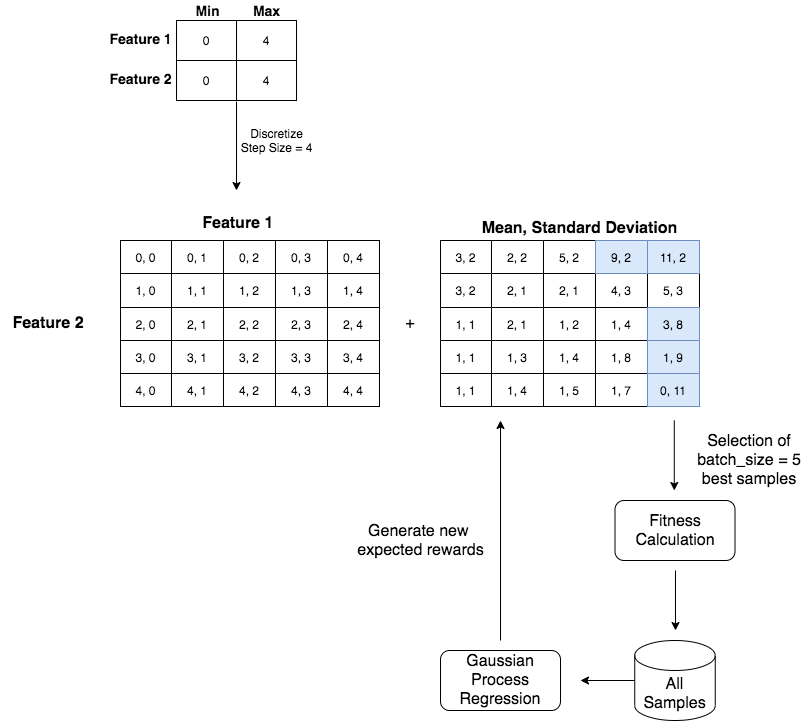

The diagram above was exported from draw.io. Its source (the exported page's mxGraphModel, read from the mxfile embedded in the PNG):
<mxGraphModel dx="785" dy="818" grid="1" gridSize="10" guides="1" tooltips="1" connect="1" arrows="1" fold="1" page="1" pageScale="1" pageWidth="850" pageHeight="1100" math="0" shadow="0">
  <root>
    <mxCell id="0" />
    <mxCell id="1" parent="0" />
    <mxCell id="2" value="" style="shape=table;html=1;whiteSpace=wrap;startSize=0;container=1;collapsible=0;childLayout=tableLayout;" vertex="1" parent="1">
      <mxGeometry x="196" y="50" width="120" height="80" as="geometry" />
    </mxCell>
    <mxCell id="3" value="" style="shape=partialRectangle;html=1;whiteSpace=wrap;collapsible=0;dropTarget=0;pointerEvents=0;fillColor=none;top=0;left=0;bottom=0;right=0;points=[[0,0.5],[1,0.5]];portConstraint=eastwest;" vertex="1" parent="2">
      <mxGeometry width="120" height="40" as="geometry" />
    </mxCell>
    <mxCell id="4" value="0" style="shape=partialRectangle;html=1;whiteSpace=wrap;connectable=0;fillColor=none;top=0;left=0;bottom=0;right=0;overflow=hidden;" vertex="1" parent="3">
      <mxGeometry width="60" height="40" as="geometry" />
    </mxCell>
    <mxCell id="5" value="4" style="shape=partialRectangle;html=1;whiteSpace=wrap;connectable=0;fillColor=none;top=0;left=0;bottom=0;right=0;overflow=hidden;" vertex="1" parent="3">
      <mxGeometry x="60" width="60" height="40" as="geometry" />
    </mxCell>
    <mxCell id="6" value="" style="shape=partialRectangle;html=1;whiteSpace=wrap;collapsible=0;dropTarget=0;pointerEvents=0;fillColor=none;top=0;left=0;bottom=0;right=0;points=[[0,0.5],[1,0.5]];portConstraint=eastwest;" vertex="1" parent="2">
      <mxGeometry y="40" width="120" height="40" as="geometry" />
    </mxCell>
    <mxCell id="7" value="0" style="shape=partialRectangle;html=1;whiteSpace=wrap;connectable=0;fillColor=none;top=0;left=0;bottom=0;right=0;overflow=hidden;" vertex="1" parent="6">
      <mxGeometry width="60" height="40" as="geometry" />
    </mxCell>
    <mxCell id="8" value="4" style="shape=partialRectangle;html=1;whiteSpace=wrap;connectable=0;fillColor=none;top=0;left=0;bottom=0;right=0;overflow=hidden;" vertex="1" parent="6">
      <mxGeometry x="60" width="60" height="40" as="geometry" />
    </mxCell>
    <mxCell id="9" value="Min" style="text;strokeColor=none;fillColor=none;html=1;fontSize=14;fontStyle=1;verticalAlign=middle;align=center;" vertex="1" parent="1">
      <mxGeometry x="202" y="30" width="50" height="20" as="geometry" />
    </mxCell>
    <mxCell id="10" value="Max" style="text;strokeColor=none;fillColor=none;html=1;fontSize=14;fontStyle=1;verticalAlign=middle;align=center;" vertex="1" parent="1">
      <mxGeometry x="261" y="30" width="50" height="20" as="geometry" />
    </mxCell>
    <mxCell id="11" value="&lt;span style=&quot;font-size: 14px&quot;&gt;Feature 1&lt;/span&gt;" style="text;strokeColor=none;fillColor=none;html=1;fontSize=24;fontStyle=1;verticalAlign=middle;align=center;" vertex="1" parent="1">
      <mxGeometry x="130" y="50" width="60" height="30" as="geometry" />
    </mxCell>
    <mxCell id="12" value="&lt;span style=&quot;font-size: 14px&quot;&gt;Feature 2&lt;/span&gt;" style="text;strokeColor=none;fillColor=none;html=1;fontSize=24;fontStyle=1;verticalAlign=middle;align=center;" vertex="1" parent="1">
      <mxGeometry x="130" y="90" width="60" height="30" as="geometry" />
    </mxCell>
    <mxCell id="13" value="" style="endArrow=classic;html=1;exitX=0.5;exitY=1.025;exitDx=0;exitDy=0;exitPerimeter=0;" edge="1" source="6" parent="1">
      <mxGeometry width="50" height="50" relative="1" as="geometry">
        <mxPoint x="252" y="230" as="sourcePoint" />
        <mxPoint x="256" y="220" as="targetPoint" />
      </mxGeometry>
    </mxCell>
    <mxCell id="14" value="Discretize&lt;br&gt;Step Size = 4" style="text;html=1;align=center;verticalAlign=middle;resizable=0;points=[];autosize=1;strokeColor=none;" vertex="1" parent="1">
      <mxGeometry x="251" y="155" width="90" height="30" as="geometry" />
    </mxCell>
    <mxCell id="15" value="" style="shape=table;html=1;whiteSpace=wrap;startSize=0;container=1;collapsible=0;childLayout=tableLayout;" vertex="1" parent="1">
      <mxGeometry x="140" y="270" width="259" height="166" as="geometry" />
    </mxCell>
    <mxCell id="16" value="" style="shape=partialRectangle;html=1;whiteSpace=wrap;collapsible=0;dropTarget=0;pointerEvents=0;fillColor=none;top=0;left=0;bottom=0;right=0;points=[[0,0.5],[1,0.5]];portConstraint=eastwest;" vertex="1" parent="15">
      <mxGeometry width="259" height="33" as="geometry" />
    </mxCell>
    <mxCell id="17" value="0, 0" style="shape=partialRectangle;html=1;whiteSpace=wrap;connectable=0;fillColor=none;top=0;left=0;bottom=0;right=0;overflow=hidden;" vertex="1" parent="16">
      <mxGeometry width="51" height="33" as="geometry" />
    </mxCell>
    <mxCell id="18" value="0, 1" style="shape=partialRectangle;html=1;whiteSpace=wrap;connectable=0;fillColor=none;top=0;left=0;bottom=0;right=0;overflow=hidden;" vertex="1" parent="16">
      <mxGeometry x="51" width="52" height="33" as="geometry" />
    </mxCell>
    <mxCell id="19" value="0, 2" style="shape=partialRectangle;html=1;whiteSpace=wrap;connectable=0;fillColor=none;top=0;left=0;bottom=0;right=0;overflow=hidden;" vertex="1" parent="16">
      <mxGeometry x="103" width="52" height="33" as="geometry" />
    </mxCell>
    <mxCell id="20" value="0, 3" style="shape=partialRectangle;html=1;whiteSpace=wrap;connectable=0;fillColor=none;top=0;left=0;bottom=0;right=0;overflow=hidden;" vertex="1" parent="16">
      <mxGeometry x="155" width="52" height="33" as="geometry" />
    </mxCell>
    <mxCell id="21" value="0, 4" style="shape=partialRectangle;html=1;whiteSpace=wrap;connectable=0;fillColor=none;top=0;left=0;bottom=0;right=0;overflow=hidden;" vertex="1" parent="16">
      <mxGeometry x="207" width="52" height="33" as="geometry" />
    </mxCell>
    <mxCell id="22" value="" style="shape=partialRectangle;html=1;whiteSpace=wrap;collapsible=0;dropTarget=0;pointerEvents=0;fillColor=none;top=0;left=0;bottom=0;right=0;points=[[0,0.5],[1,0.5]];portConstraint=eastwest;" vertex="1" parent="15">
      <mxGeometry y="33" width="259" height="34" as="geometry" />
    </mxCell>
    <mxCell id="23" value="1, 0" style="shape=partialRectangle;html=1;whiteSpace=wrap;connectable=0;fillColor=none;top=0;left=0;bottom=0;right=0;overflow=hidden;" vertex="1" parent="22">
      <mxGeometry width="51" height="34" as="geometry" />
    </mxCell>
    <mxCell id="24" value="1, 1" style="shape=partialRectangle;html=1;whiteSpace=wrap;connectable=0;fillColor=none;top=0;left=0;bottom=0;right=0;overflow=hidden;" vertex="1" parent="22">
      <mxGeometry x="51" width="52" height="34" as="geometry" />
    </mxCell>
    <mxCell id="25" value="1, 2" style="shape=partialRectangle;html=1;whiteSpace=wrap;connectable=0;fillColor=none;top=0;left=0;bottom=0;right=0;overflow=hidden;" vertex="1" parent="22">
      <mxGeometry x="103" width="52" height="34" as="geometry" />
    </mxCell>
    <mxCell id="26" value="1, 3" style="shape=partialRectangle;html=1;whiteSpace=wrap;connectable=0;fillColor=none;top=0;left=0;bottom=0;right=0;overflow=hidden;" vertex="1" parent="22">
      <mxGeometry x="155" width="52" height="34" as="geometry" />
    </mxCell>
    <mxCell id="27" value="1, 4" style="shape=partialRectangle;html=1;whiteSpace=wrap;connectable=0;fillColor=none;top=0;left=0;bottom=0;right=0;overflow=hidden;" vertex="1" parent="22">
      <mxGeometry x="207" width="52" height="34" as="geometry" />
    </mxCell>
    <mxCell id="28" value="" style="shape=partialRectangle;html=1;whiteSpace=wrap;collapsible=0;dropTarget=0;pointerEvents=0;fillColor=none;top=0;left=0;bottom=0;right=0;points=[[0,0.5],[1,0.5]];portConstraint=eastwest;" vertex="1" parent="15">
      <mxGeometry y="67" width="259" height="33" as="geometry" />
    </mxCell>
    <mxCell id="29" value="2, 0" style="shape=partialRectangle;html=1;whiteSpace=wrap;connectable=0;fillColor=none;top=0;left=0;bottom=0;right=0;overflow=hidden;" vertex="1" parent="28">
      <mxGeometry width="51" height="33" as="geometry" />
    </mxCell>
    <mxCell id="30" value="2, 1" style="shape=partialRectangle;html=1;whiteSpace=wrap;connectable=0;fillColor=none;top=0;left=0;bottom=0;right=0;overflow=hidden;" vertex="1" parent="28">
      <mxGeometry x="51" width="52" height="33" as="geometry" />
    </mxCell>
    <mxCell id="31" value="2, 2" style="shape=partialRectangle;html=1;whiteSpace=wrap;connectable=0;fillColor=none;top=0;left=0;bottom=0;right=0;overflow=hidden;" vertex="1" parent="28">
      <mxGeometry x="103" width="52" height="33" as="geometry" />
    </mxCell>
    <mxCell id="32" value="2, 3" style="shape=partialRectangle;html=1;whiteSpace=wrap;connectable=0;fillColor=none;top=0;left=0;bottom=0;right=0;overflow=hidden;" vertex="1" parent="28">
      <mxGeometry x="155" width="52" height="33" as="geometry" />
    </mxCell>
    <mxCell id="33" value="2, 4" style="shape=partialRectangle;html=1;whiteSpace=wrap;connectable=0;fillColor=none;top=0;left=0;bottom=0;right=0;overflow=hidden;" vertex="1" parent="28">
      <mxGeometry x="207" width="52" height="33" as="geometry" />
    </mxCell>
    <mxCell id="34" style="shape=partialRectangle;html=1;whiteSpace=wrap;collapsible=0;dropTarget=0;pointerEvents=0;fillColor=none;top=0;left=0;bottom=0;right=0;points=[[0,0.5],[1,0.5]];portConstraint=eastwest;" vertex="1" parent="15">
      <mxGeometry y="100" width="259" height="33" as="geometry" />
    </mxCell>
    <mxCell id="35" value="3, 0" style="shape=partialRectangle;html=1;whiteSpace=wrap;connectable=0;fillColor=none;top=0;left=0;bottom=0;right=0;overflow=hidden;" vertex="1" parent="34">
      <mxGeometry width="51" height="33" as="geometry" />
    </mxCell>
    <mxCell id="36" value="3, 1" style="shape=partialRectangle;html=1;whiteSpace=wrap;connectable=0;fillColor=none;top=0;left=0;bottom=0;right=0;overflow=hidden;" vertex="1" parent="34">
      <mxGeometry x="51" width="52" height="33" as="geometry" />
    </mxCell>
    <mxCell id="37" value="3, 2" style="shape=partialRectangle;html=1;whiteSpace=wrap;connectable=0;fillColor=none;top=0;left=0;bottom=0;right=0;overflow=hidden;" vertex="1" parent="34">
      <mxGeometry x="103" width="52" height="33" as="geometry" />
    </mxCell>
    <mxCell id="38" value="3, 3" style="shape=partialRectangle;html=1;whiteSpace=wrap;connectable=0;fillColor=none;top=0;left=0;bottom=0;right=0;overflow=hidden;" vertex="1" parent="34">
      <mxGeometry x="155" width="52" height="33" as="geometry" />
    </mxCell>
    <mxCell id="39" value="3, 4" style="shape=partialRectangle;html=1;whiteSpace=wrap;connectable=0;fillColor=none;top=0;left=0;bottom=0;right=0;overflow=hidden;" vertex="1" parent="34">
      <mxGeometry x="207" width="52" height="33" as="geometry" />
    </mxCell>
    <mxCell id="40" style="shape=partialRectangle;html=1;whiteSpace=wrap;collapsible=0;dropTarget=0;pointerEvents=0;fillColor=none;top=0;left=0;bottom=0;right=0;points=[[0,0.5],[1,0.5]];portConstraint=eastwest;" vertex="1" parent="15">
      <mxGeometry y="133" width="259" height="33" as="geometry" />
    </mxCell>
    <mxCell id="41" value="4, 0" style="shape=partialRectangle;html=1;whiteSpace=wrap;connectable=0;fillColor=none;top=0;left=0;bottom=0;right=0;overflow=hidden;" vertex="1" parent="40">
      <mxGeometry width="51" height="33" as="geometry" />
    </mxCell>
    <mxCell id="42" value="4, 1" style="shape=partialRectangle;html=1;whiteSpace=wrap;connectable=0;fillColor=none;top=0;left=0;bottom=0;right=0;overflow=hidden;" vertex="1" parent="40">
      <mxGeometry x="51" width="52" height="33" as="geometry" />
    </mxCell>
    <mxCell id="43" value="4, 2" style="shape=partialRectangle;html=1;whiteSpace=wrap;connectable=0;fillColor=none;top=0;left=0;bottom=0;right=0;overflow=hidden;" vertex="1" parent="40">
      <mxGeometry x="103" width="52" height="33" as="geometry" />
    </mxCell>
    <mxCell id="44" value="4, 3" style="shape=partialRectangle;html=1;whiteSpace=wrap;connectable=0;fillColor=none;top=0;left=0;bottom=0;right=0;overflow=hidden;" vertex="1" parent="40">
      <mxGeometry x="155" width="52" height="33" as="geometry" />
    </mxCell>
    <mxCell id="45" value="4, 4" style="shape=partialRectangle;html=1;whiteSpace=wrap;connectable=0;fillColor=none;top=0;left=0;bottom=0;right=0;overflow=hidden;" vertex="1" parent="40">
      <mxGeometry x="207" width="52" height="33" as="geometry" />
    </mxCell>
    <mxCell id="46" value="Feature 1&amp;nbsp;" style="text;html=1;strokeColor=none;fillColor=none;align=center;verticalAlign=middle;whiteSpace=wrap;rounded=0;fontStyle=1;fontSize=16;" vertex="1" parent="1">
      <mxGeometry x="212" y="240" width="96.25" height="25" as="geometry" />
    </mxCell>
    <mxCell id="47" value="Feature 2" style="text;html=1;strokeColor=none;fillColor=none;align=center;verticalAlign=middle;whiteSpace=wrap;rounded=0;fontStyle=1;fontSize=16;" vertex="1" parent="1">
      <mxGeometry x="20" y="340.5" width="96.25" height="25" as="geometry" />
    </mxCell>
    <mxCell id="48" value="" style="shape=table;html=1;whiteSpace=wrap;startSize=0;container=1;collapsible=0;childLayout=tableLayout;" vertex="1" parent="1">
      <mxGeometry x="460" y="270" width="259" height="166" as="geometry" />
    </mxCell>
    <mxCell id="49" value="" style="shape=partialRectangle;html=1;whiteSpace=wrap;collapsible=0;dropTarget=0;pointerEvents=0;fillColor=none;top=0;left=0;bottom=0;right=0;points=[[0,0.5],[1,0.5]];portConstraint=eastwest;" vertex="1" parent="48">
      <mxGeometry width="259" height="33" as="geometry" />
    </mxCell>
    <mxCell id="50" value="3, 2" style="shape=partialRectangle;html=1;whiteSpace=wrap;connectable=0;top=1;left=1;bottom=1;right=1;overflow=hidden;" vertex="1" parent="49">
      <mxGeometry width="51" height="33" as="geometry" />
    </mxCell>
    <mxCell id="51" value="2, 2" style="shape=partialRectangle;html=1;whiteSpace=wrap;connectable=0;top=1;left=1;bottom=1;right=1;overflow=hidden;" vertex="1" parent="49">
      <mxGeometry x="51" width="52" height="33" as="geometry" />
    </mxCell>
    <mxCell id="52" value="5, 2" style="shape=partialRectangle;html=1;whiteSpace=wrap;connectable=0;top=1;left=1;bottom=1;right=1;overflow=hidden;" vertex="1" parent="49">
      <mxGeometry x="103" width="52" height="33" as="geometry" />
    </mxCell>
    <mxCell id="53" value="9, 2" style="shape=partialRectangle;html=1;whiteSpace=wrap;connectable=0;fillColor=#dae8fc;top=1;left=1;bottom=1;right=1;overflow=hidden;strokeColor=#6c8ebf;" vertex="1" parent="49">
      <mxGeometry x="155" width="52" height="33" as="geometry" />
    </mxCell>
    <mxCell id="54" value="11, 2" style="shape=partialRectangle;html=1;whiteSpace=wrap;connectable=0;fillColor=#dae8fc;top=1;left=1;bottom=1;right=1;overflow=hidden;strokeColor=#6c8ebf;" vertex="1" parent="49">
      <mxGeometry x="207" width="52" height="33" as="geometry" />
    </mxCell>
    <mxCell id="55" value="" style="shape=partialRectangle;html=1;whiteSpace=wrap;collapsible=0;dropTarget=0;pointerEvents=0;fillColor=none;top=0;left=0;bottom=0;right=0;points=[[0,0.5],[1,0.5]];portConstraint=eastwest;" vertex="1" parent="48">
      <mxGeometry y="33" width="259" height="34" as="geometry" />
    </mxCell>
    <mxCell id="56" value="3, 2" style="shape=partialRectangle;html=1;whiteSpace=wrap;connectable=0;top=1;left=1;bottom=1;right=1;overflow=hidden;" vertex="1" parent="55">
      <mxGeometry width="51" height="34" as="geometry" />
    </mxCell>
    <mxCell id="57" value="2, 1" style="shape=partialRectangle;html=1;whiteSpace=wrap;connectable=0;top=1;left=1;bottom=1;right=1;overflow=hidden;" vertex="1" parent="55">
      <mxGeometry x="51" width="52" height="34" as="geometry" />
    </mxCell>
    <mxCell id="58" value="2, 1" style="shape=partialRectangle;html=1;whiteSpace=wrap;connectable=0;fillColor=none;top=0;left=0;bottom=0;right=0;overflow=hidden;" vertex="1" parent="55">
      <mxGeometry x="103" width="52" height="34" as="geometry" />
    </mxCell>
    <mxCell id="59" value="4, 3" style="shape=partialRectangle;html=1;whiteSpace=wrap;connectable=0;fillColor=none;top=0;left=0;bottom=0;right=0;overflow=hidden;" vertex="1" parent="55">
      <mxGeometry x="155" width="52" height="34" as="geometry" />
    </mxCell>
    <mxCell id="60" value="5, 3" style="shape=partialRectangle;html=1;whiteSpace=wrap;connectable=0;fillColor=none;top=0;left=0;bottom=0;right=0;overflow=hidden;" vertex="1" parent="55">
      <mxGeometry x="207" width="52" height="34" as="geometry" />
    </mxCell>
    <mxCell id="61" value="" style="shape=partialRectangle;html=1;whiteSpace=wrap;collapsible=0;dropTarget=0;pointerEvents=0;fillColor=none;top=0;left=0;bottom=0;right=0;points=[[0,0.5],[1,0.5]];portConstraint=eastwest;" vertex="1" parent="48">
      <mxGeometry y="67" width="259" height="33" as="geometry" />
    </mxCell>
    <mxCell id="62" value="1, 1" style="shape=partialRectangle;html=1;whiteSpace=wrap;connectable=0;top=1;left=1;bottom=1;right=1;overflow=hidden;" vertex="1" parent="61">
      <mxGeometry width="51" height="33" as="geometry" />
    </mxCell>
    <mxCell id="63" value="2, 1" style="shape=partialRectangle;html=1;whiteSpace=wrap;connectable=0;fillColor=none;top=0;left=0;bottom=0;right=0;overflow=hidden;" vertex="1" parent="61">
      <mxGeometry x="51" width="52" height="33" as="geometry" />
    </mxCell>
    <mxCell id="64" value="1, 2" style="shape=partialRectangle;html=1;whiteSpace=wrap;connectable=0;fillColor=none;top=0;left=0;bottom=0;right=0;overflow=hidden;" vertex="1" parent="61">
      <mxGeometry x="103" width="52" height="33" as="geometry" />
    </mxCell>
    <mxCell id="65" value="1, 4" style="shape=partialRectangle;html=1;whiteSpace=wrap;connectable=0;fillColor=none;top=0;left=0;bottom=0;right=0;overflow=hidden;" vertex="1" parent="61">
      <mxGeometry x="155" width="52" height="33" as="geometry" />
    </mxCell>
    <mxCell id="66" value="3, 8" style="shape=partialRectangle;html=1;whiteSpace=wrap;connectable=0;fillColor=#dae8fc;top=1;left=1;bottom=1;right=1;overflow=hidden;strokeColor=#6c8ebf;" vertex="1" parent="61">
      <mxGeometry x="207" width="52" height="33" as="geometry" />
    </mxCell>
    <mxCell id="67" style="shape=partialRectangle;html=1;whiteSpace=wrap;collapsible=0;dropTarget=0;pointerEvents=0;fillColor=none;top=0;left=0;bottom=0;right=0;points=[[0,0.5],[1,0.5]];portConstraint=eastwest;" vertex="1" parent="48">
      <mxGeometry y="100" width="259" height="33" as="geometry" />
    </mxCell>
    <mxCell id="68" value="1, 1" style="shape=partialRectangle;html=1;whiteSpace=wrap;connectable=0;fillColor=none;top=0;left=0;bottom=0;right=0;overflow=hidden;" vertex="1" parent="67">
      <mxGeometry width="51" height="33" as="geometry" />
    </mxCell>
    <mxCell id="69" value="1, 3" style="shape=partialRectangle;html=1;whiteSpace=wrap;connectable=0;fillColor=none;top=0;left=0;bottom=0;right=0;overflow=hidden;" vertex="1" parent="67">
      <mxGeometry x="51" width="52" height="33" as="geometry" />
    </mxCell>
    <mxCell id="70" value="1, 4" style="shape=partialRectangle;html=1;whiteSpace=wrap;connectable=0;fillColor=none;top=0;left=0;bottom=0;right=0;overflow=hidden;" vertex="1" parent="67">
      <mxGeometry x="103" width="52" height="33" as="geometry" />
    </mxCell>
    <mxCell id="71" value="1, 8" style="shape=partialRectangle;html=1;whiteSpace=wrap;connectable=0;fillColor=none;top=0;left=0;bottom=0;right=0;overflow=hidden;" vertex="1" parent="67">
      <mxGeometry x="155" width="52" height="33" as="geometry" />
    </mxCell>
    <mxCell id="72" value="1, 9" style="shape=partialRectangle;html=1;whiteSpace=wrap;connectable=0;top=1;left=1;bottom=1;right=1;overflow=hidden;fillColor=#dae8fc;strokeColor=#6c8ebf;" vertex="1" parent="67">
      <mxGeometry x="207" width="52" height="33" as="geometry" />
    </mxCell>
    <mxCell id="73" style="shape=partialRectangle;html=1;whiteSpace=wrap;collapsible=0;dropTarget=0;pointerEvents=0;fillColor=none;top=0;left=0;bottom=0;right=0;points=[[0,0.5],[1,0.5]];portConstraint=eastwest;" vertex="1" parent="48">
      <mxGeometry y="133" width="259" height="33" as="geometry" />
    </mxCell>
    <mxCell id="74" value="1, 1" style="shape=partialRectangle;html=1;whiteSpace=wrap;connectable=0;fillColor=none;top=0;left=0;bottom=0;right=0;overflow=hidden;" vertex="1" parent="73">
      <mxGeometry width="51" height="33" as="geometry" />
    </mxCell>
    <mxCell id="75" value="1, 4" style="shape=partialRectangle;html=1;whiteSpace=wrap;connectable=0;fillColor=none;top=0;left=0;bottom=0;right=0;overflow=hidden;" vertex="1" parent="73">
      <mxGeometry x="51" width="52" height="33" as="geometry" />
    </mxCell>
    <mxCell id="76" value="1, 5" style="shape=partialRectangle;html=1;whiteSpace=wrap;connectable=0;fillColor=none;top=0;left=0;bottom=0;right=0;overflow=hidden;" vertex="1" parent="73">
      <mxGeometry x="103" width="52" height="33" as="geometry" />
    </mxCell>
    <mxCell id="77" value="1, 7" style="shape=partialRectangle;html=1;whiteSpace=wrap;connectable=0;fillColor=none;top=0;left=0;bottom=0;right=0;overflow=hidden;" vertex="1" parent="73">
      <mxGeometry x="155" width="52" height="33" as="geometry" />
    </mxCell>
    <mxCell id="78" value="0, 11" style="shape=partialRectangle;html=1;whiteSpace=wrap;connectable=0;fillColor=#dae8fc;top=1;left=1;bottom=1;right=1;overflow=hidden;strokeColor=#6c8ebf;" vertex="1" parent="73">
      <mxGeometry x="207" width="52" height="33" as="geometry" />
    </mxCell>
    <mxCell id="79" value="Mean, Standard Deviation" style="text;html=1;strokeColor=none;fillColor=none;align=center;verticalAlign=middle;whiteSpace=wrap;rounded=0;fontStyle=1;fontSize=16;" vertex="1" parent="1">
      <mxGeometry x="490" y="245" width="218.62" height="25" as="geometry" />
    </mxCell>
    <mxCell id="80" value="+" style="text;html=1;strokeColor=none;fillColor=none;align=center;verticalAlign=middle;whiteSpace=wrap;rounded=0;fontSize=16;" vertex="1" parent="1">
      <mxGeometry x="410" y="343" width="40" height="20" as="geometry" />
    </mxCell>
    <mxCell id="81" value="" style="endArrow=classic;html=1;fontSize=16;" edge="1" parent="1">
      <mxGeometry width="50" height="50" relative="1" as="geometry">
        <mxPoint x="693.79" y="450" as="sourcePoint" />
        <mxPoint x="693.79" y="520" as="targetPoint" />
      </mxGeometry>
    </mxCell>
    <mxCell id="82" value="Selection of batch_size = 5 best samples" style="text;html=1;strokeColor=none;fillColor=none;align=center;verticalAlign=middle;whiteSpace=wrap;rounded=0;fontSize=16;" vertex="1" parent="1">
      <mxGeometry x="708.62" y="430" width="120" height="120" as="geometry" />
    </mxCell>
    <mxCell id="83" value="Fitness Calculation" style="rounded=1;whiteSpace=wrap;html=1;fontSize=16;" vertex="1" parent="1">
      <mxGeometry x="634.5" y="530" width="120" height="60" as="geometry" />
    </mxCell>
    <mxCell id="84" value="" style="endArrow=classic;html=1;fontSize=16;" edge="1" parent="1">
      <mxGeometry width="50" height="50" relative="1" as="geometry">
        <mxPoint x="695" y="600" as="sourcePoint" />
        <mxPoint x="695" y="660" as="targetPoint" />
      </mxGeometry>
    </mxCell>
    <mxCell id="85" value="All Samples" style="shape=cylinder3;whiteSpace=wrap;html=1;boundedLbl=1;backgroundOutline=1;size=15;fontSize=16;" vertex="1" parent="1">
      <mxGeometry x="654.25" y="670" width="80.5" height="80" as="geometry" />
    </mxCell>
    <mxCell id="86" value="" style="endArrow=classic;html=1;fontSize=16;exitX=0;exitY=0.5;exitDx=0;exitDy=0;exitPerimeter=0;" edge="1" source="85" parent="1">
      <mxGeometry width="50" height="50" relative="1" as="geometry">
        <mxPoint x="535" y="660" as="sourcePoint" />
        <mxPoint x="600" y="710" as="targetPoint" />
      </mxGeometry>
    </mxCell>
    <mxCell id="87" value="Gaussian Process Regression" style="rounded=1;whiteSpace=wrap;html=1;fontSize=16;" vertex="1" parent="1">
      <mxGeometry x="460" y="680" width="120" height="60" as="geometry" />
    </mxCell>
    <mxCell id="88" value="" style="endArrow=classic;html=1;fontSize=16;" edge="1" parent="1">
      <mxGeometry width="50" height="50" relative="1" as="geometry">
        <mxPoint x="520" y="670" as="sourcePoint" />
        <mxPoint x="520" y="450" as="targetPoint" />
      </mxGeometry>
    </mxCell>
    <mxCell id="89" value="Generate new &lt;br&gt;expected rewards" style="text;html=1;align=center;verticalAlign=middle;resizable=0;points=[];autosize=1;strokeColor=none;fontSize=16;" vertex="1" parent="1">
      <mxGeometry x="370" y="550" width="140" height="40" as="geometry" />
    </mxCell>
  </root>
</mxGraphModel>